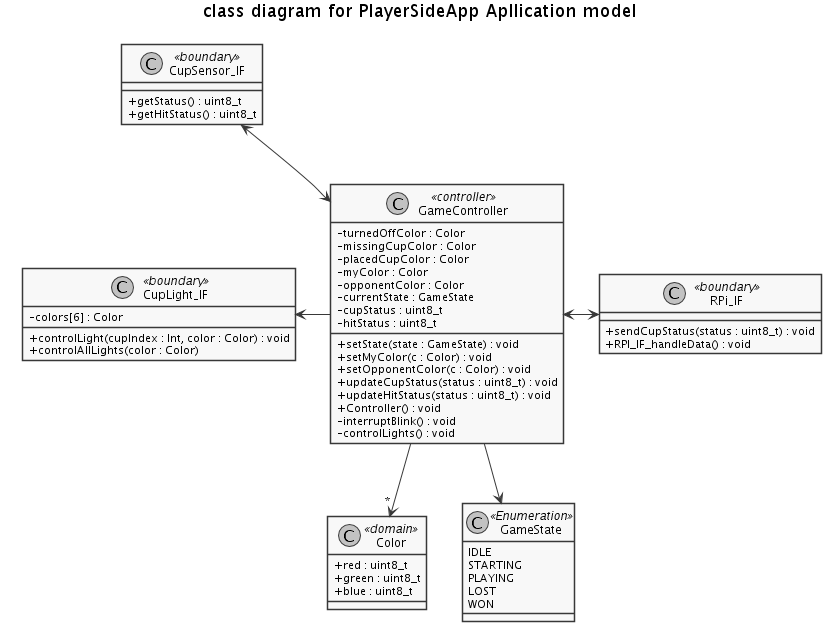

The diagram above was rendered by PlantUML. Its source (embedded in the PNG):
@startuml classDiagram.png


skinparam monochrome true
skinparam Shadowing false


skinparam classAttributeIconSize 0

title class diagram for PlayerSideApp Apllication model

class Color <<domain>> {
  +red : uint8_t
  +green : uint8_t
  +blue : uint8_t
}


class RPi_IF <<boundary>> {
  +sendCupStatus(status : uint8_t) : void
  +RPI_IF_handleData() : void
}

class GameState <<Enumeration>>{
  IDLE
  STARTING
  PLAYING
  LOST
  WON
}

class GameController <<controller>>{
  -turnedOffColor : Color
  -missingCupColor : Color
  -placedCupColor : Color
  -myColor : Color
  -opponentColor : Color
  -currentState : GameState
  -cupStatus : uint8_t
  -hitStatus : uint8_t
  +setState(state : GameState) : void
  +setMyColor(c : Color) : void
  +setOpponentColor(c : Color) : void
  +updateCupStatus(status : uint8_t) : void
  +updateHitStatus(status : uint8_t) : void
  +Controller() : void
  -interruptBlink() : void
  -controlLights() : void
}
together {
  class CupLight_IF <<boundary>> {
    -colors[6] : Color
    +controlLight(cupIndex : Int, color : Color) : void
    +controlAllLights(color : Color)
  }

  class CupSensor_IF <<boundary>> {
    +getStatus() : uint8_t
    +getHitStatus() : uint8_t
  }
}




CupSensor_IF -[hidden]-> CupLight_IF

CupSensor_IF <-> GameController
CupLight_IF <- GameController
GameController --> "*" Color
GameController --> GameState

GameController <-> RPi_IF






@enduml